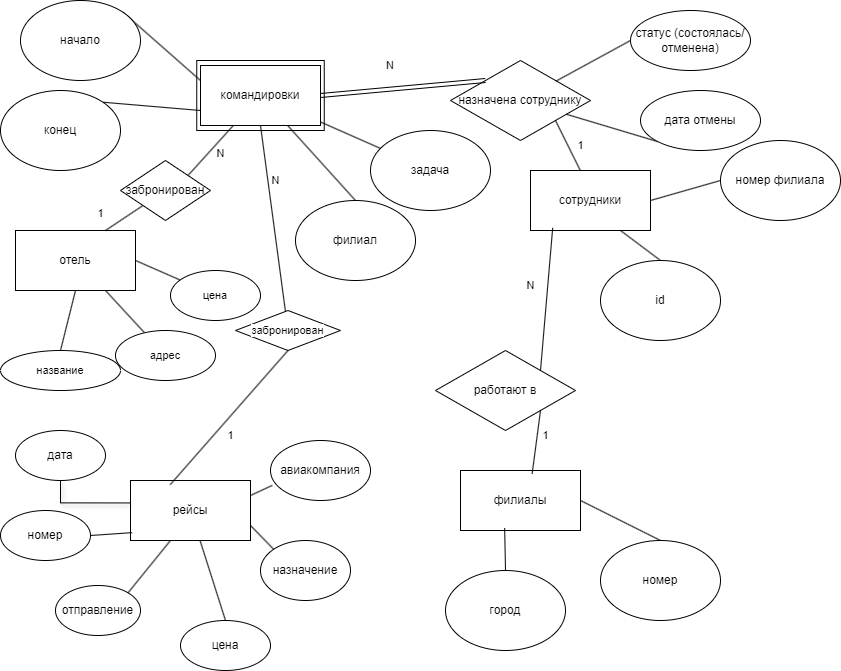

The diagram above was exported from draw.io. Its source (the exported page's mxGraphModel, read from the mxfile embedded in the PNG):
<mxGraphModel dx="1253" dy="679" grid="1" gridSize="10" guides="1" tooltips="1" connect="1" arrows="1" fold="1" page="1" pageScale="1" pageWidth="850" pageHeight="1100" math="0" shadow="0" extFonts="Permanent Marker^https://fonts.googleapis.com/css?family=Permanent+Marker">
  <root>
    <mxCell id="0" />
    <mxCell id="1" parent="0" />
    <mxCell id="IfQ3p1tAdeBQpid2T8AJ-67" value="" style="rounded=0;whiteSpace=wrap;html=1;fontFamily=Helvetica;fontSize=11;fontColor=default;labelBackgroundColor=default;" vertex="1" parent="1">
      <mxGeometry x="206.25" y="80" width="127.5" height="70" as="geometry" />
    </mxCell>
    <mxCell id="IfQ3p1tAdeBQpid2T8AJ-1" value="филиалы" style="rounded=0;whiteSpace=wrap;html=1;" vertex="1" parent="1">
      <mxGeometry x="470" y="490" width="120" height="60" as="geometry" />
    </mxCell>
    <mxCell id="IfQ3p1tAdeBQpid2T8AJ-54" value="" style="edgeStyle=none;shape=connector;rounded=0;orthogonalLoop=1;jettySize=auto;html=1;strokeColor=default;align=center;verticalAlign=middle;fontFamily=Helvetica;fontSize=11;fontColor=default;labelBackgroundColor=default;endArrow=none;endFill=0;" edge="1" parent="1" source="IfQ3p1tAdeBQpid2T8AJ-2" target="IfQ3p1tAdeBQpid2T8AJ-14">
      <mxGeometry relative="1" as="geometry" />
    </mxCell>
    <mxCell id="IfQ3p1tAdeBQpid2T8AJ-55" style="edgeStyle=none;shape=connector;rounded=0;orthogonalLoop=1;jettySize=auto;html=1;exitX=0.5;exitY=1;exitDx=0;exitDy=0;strokeColor=default;align=center;verticalAlign=middle;fontFamily=Helvetica;fontSize=11;fontColor=default;labelBackgroundColor=default;endArrow=none;endFill=0;" edge="1" parent="1" source="IfQ3p1tAdeBQpid2T8AJ-2" target="IfQ3p1tAdeBQpid2T8AJ-53">
      <mxGeometry relative="1" as="geometry" />
    </mxCell>
    <mxCell id="IfQ3p1tAdeBQpid2T8AJ-2" value="командировки" style="rounded=0;whiteSpace=wrap;html=1;" vertex="1" parent="1">
      <mxGeometry x="210" y="85" width="120" height="60" as="geometry" />
    </mxCell>
    <mxCell id="IfQ3p1tAdeBQpid2T8AJ-38" style="edgeStyle=none;shape=connector;rounded=0;orthogonalLoop=1;jettySize=auto;html=1;exitX=0.5;exitY=0;exitDx=0;exitDy=0;entryX=1;entryY=0.5;entryDx=0;entryDy=0;strokeColor=default;align=center;verticalAlign=middle;fontFamily=Helvetica;fontSize=11;fontColor=default;labelBackgroundColor=default;endArrow=none;endFill=0;" edge="1" parent="1" source="IfQ3p1tAdeBQpid2T8AJ-3" target="IfQ3p1tAdeBQpid2T8AJ-1">
      <mxGeometry relative="1" as="geometry" />
    </mxCell>
    <mxCell id="IfQ3p1tAdeBQpid2T8AJ-3" value="номер" style="ellipse;whiteSpace=wrap;html=1;" vertex="1" parent="1">
      <mxGeometry x="610" y="560" width="120" height="80" as="geometry" />
    </mxCell>
    <mxCell id="IfQ3p1tAdeBQpid2T8AJ-4" value="город" style="ellipse;whiteSpace=wrap;html=1;" vertex="1" parent="1">
      <mxGeometry x="455" y="590" width="120" height="80" as="geometry" />
    </mxCell>
    <mxCell id="IfQ3p1tAdeBQpid2T8AJ-5" value="сотрудники" style="rounded=0;whiteSpace=wrap;html=1;" vertex="1" parent="1">
      <mxGeometry x="540" y="190" width="120" height="60" as="geometry" />
    </mxCell>
    <mxCell id="IfQ3p1tAdeBQpid2T8AJ-41" style="edgeStyle=none;shape=connector;rounded=0;orthogonalLoop=1;jettySize=auto;html=1;exitX=0.5;exitY=0;exitDx=0;exitDy=0;entryX=0.75;entryY=1;entryDx=0;entryDy=0;strokeColor=default;align=center;verticalAlign=middle;fontFamily=Helvetica;fontSize=11;fontColor=default;labelBackgroundColor=default;endArrow=none;endFill=0;" edge="1" parent="1" source="IfQ3p1tAdeBQpid2T8AJ-6" target="IfQ3p1tAdeBQpid2T8AJ-5">
      <mxGeometry relative="1" as="geometry" />
    </mxCell>
    <mxCell id="IfQ3p1tAdeBQpid2T8AJ-6" value="id" style="ellipse;whiteSpace=wrap;html=1;" vertex="1" parent="1">
      <mxGeometry x="610" y="280" width="120" height="80" as="geometry" />
    </mxCell>
    <mxCell id="IfQ3p1tAdeBQpid2T8AJ-42" style="edgeStyle=none;shape=connector;rounded=0;orthogonalLoop=1;jettySize=auto;html=1;exitX=0;exitY=0.5;exitDx=0;exitDy=0;entryX=1;entryY=0.5;entryDx=0;entryDy=0;strokeColor=default;align=center;verticalAlign=middle;fontFamily=Helvetica;fontSize=11;fontColor=default;labelBackgroundColor=default;endArrow=none;endFill=0;" edge="1" parent="1" source="IfQ3p1tAdeBQpid2T8AJ-7" target="IfQ3p1tAdeBQpid2T8AJ-5">
      <mxGeometry relative="1" as="geometry" />
    </mxCell>
    <mxCell id="IfQ3p1tAdeBQpid2T8AJ-7" value="номер филиала" style="ellipse;whiteSpace=wrap;html=1;" vertex="1" parent="1">
      <mxGeometry x="730" y="160" width="120" height="80" as="geometry" />
    </mxCell>
    <mxCell id="IfQ3p1tAdeBQpid2T8AJ-8" value="работают в" style="rhombus;whiteSpace=wrap;html=1;" vertex="1" parent="1">
      <mxGeometry x="445" y="370" width="140" height="80" as="geometry" />
    </mxCell>
    <mxCell id="IfQ3p1tAdeBQpid2T8AJ-9" value="назначена сотруднику" style="rhombus;whiteSpace=wrap;html=1;strokeColor=default;" vertex="1" parent="1">
      <mxGeometry x="460" y="80" width="140" height="80" as="geometry" />
    </mxCell>
    <mxCell id="IfQ3p1tAdeBQpid2T8AJ-44" style="edgeStyle=none;shape=connector;rounded=0;orthogonalLoop=1;jettySize=auto;html=1;exitX=0;exitY=0.5;exitDx=0;exitDy=0;strokeColor=default;align=center;verticalAlign=middle;fontFamily=Helvetica;fontSize=11;fontColor=default;labelBackgroundColor=default;endArrow=none;endFill=0;" edge="1" parent="1" source="IfQ3p1tAdeBQpid2T8AJ-10" target="IfQ3p1tAdeBQpid2T8AJ-9">
      <mxGeometry relative="1" as="geometry" />
    </mxCell>
    <mxCell id="IfQ3p1tAdeBQpid2T8AJ-10" value="статус (состоялась/отменена)" style="ellipse;whiteSpace=wrap;html=1;" vertex="1" parent="1">
      <mxGeometry x="640" y="30" width="120" height="60" as="geometry" />
    </mxCell>
    <mxCell id="IfQ3p1tAdeBQpid2T8AJ-43" style="edgeStyle=none;shape=connector;rounded=0;orthogonalLoop=1;jettySize=auto;html=1;exitX=0;exitY=1;exitDx=0;exitDy=0;strokeColor=default;align=center;verticalAlign=middle;fontFamily=Helvetica;fontSize=11;fontColor=default;labelBackgroundColor=default;endArrow=none;endFill=0;" edge="1" parent="1" source="IfQ3p1tAdeBQpid2T8AJ-11" target="IfQ3p1tAdeBQpid2T8AJ-9">
      <mxGeometry relative="1" as="geometry" />
    </mxCell>
    <mxCell id="IfQ3p1tAdeBQpid2T8AJ-11" value="дата отмены" style="ellipse;whiteSpace=wrap;html=1;" vertex="1" parent="1">
      <mxGeometry x="650" y="110" width="120" height="60" as="geometry" />
    </mxCell>
    <mxCell id="IfQ3p1tAdeBQpid2T8AJ-47" style="edgeStyle=none;shape=connector;rounded=0;orthogonalLoop=1;jettySize=auto;html=1;exitX=1;exitY=0;exitDx=0;exitDy=0;entryX=0;entryY=0.25;entryDx=0;entryDy=0;strokeColor=default;align=center;verticalAlign=middle;fontFamily=Helvetica;fontSize=11;fontColor=default;labelBackgroundColor=default;endArrow=none;endFill=0;" edge="1" parent="1" source="IfQ3p1tAdeBQpid2T8AJ-12" target="IfQ3p1tAdeBQpid2T8AJ-2">
      <mxGeometry relative="1" as="geometry" />
    </mxCell>
    <mxCell id="IfQ3p1tAdeBQpid2T8AJ-12" value="начало" style="ellipse;whiteSpace=wrap;html=1;" vertex="1" parent="1">
      <mxGeometry x="30" y="20" width="120" height="80" as="geometry" />
    </mxCell>
    <mxCell id="IfQ3p1tAdeBQpid2T8AJ-48" style="edgeStyle=none;shape=connector;rounded=0;orthogonalLoop=1;jettySize=auto;html=1;exitX=1;exitY=0;exitDx=0;exitDy=0;entryX=0;entryY=0.75;entryDx=0;entryDy=0;strokeColor=default;align=center;verticalAlign=middle;fontFamily=Helvetica;fontSize=11;fontColor=default;labelBackgroundColor=default;endArrow=none;endFill=0;" edge="1" parent="1" source="IfQ3p1tAdeBQpid2T8AJ-13" target="IfQ3p1tAdeBQpid2T8AJ-2">
      <mxGeometry relative="1" as="geometry" />
    </mxCell>
    <mxCell id="IfQ3p1tAdeBQpid2T8AJ-13" value="конец" style="ellipse;whiteSpace=wrap;html=1;" vertex="1" parent="1">
      <mxGeometry x="10" y="110" width="120" height="80" as="geometry" />
    </mxCell>
    <mxCell id="IfQ3p1tAdeBQpid2T8AJ-14" value="задача" style="ellipse;whiteSpace=wrap;html=1;" vertex="1" parent="1">
      <mxGeometry x="380" y="150" width="120" height="80" as="geometry" />
    </mxCell>
    <mxCell id="IfQ3p1tAdeBQpid2T8AJ-58" style="edgeStyle=none;shape=connector;rounded=0;orthogonalLoop=1;jettySize=auto;html=1;exitX=0.5;exitY=0;exitDx=0;exitDy=0;strokeColor=default;align=center;verticalAlign=middle;fontFamily=Helvetica;fontSize=11;fontColor=default;labelBackgroundColor=default;endArrow=none;endFill=0;" edge="1" parent="1" source="IfQ3p1tAdeBQpid2T8AJ-16" target="IfQ3p1tAdeBQpid2T8AJ-2">
      <mxGeometry relative="1" as="geometry" />
    </mxCell>
    <mxCell id="IfQ3p1tAdeBQpid2T8AJ-16" value="филиал" style="ellipse;whiteSpace=wrap;html=1;" vertex="1" parent="1">
      <mxGeometry x="305" y="220" width="120" height="80" as="geometry" />
    </mxCell>
    <mxCell id="IfQ3p1tAdeBQpid2T8AJ-60" style="edgeStyle=none;shape=connector;rounded=0;orthogonalLoop=1;jettySize=auto;html=1;exitX=0.5;exitY=1;exitDx=0;exitDy=0;entryX=0.5;entryY=0;entryDx=0;entryDy=0;strokeColor=default;align=center;verticalAlign=middle;fontFamily=Helvetica;fontSize=11;fontColor=default;labelBackgroundColor=default;endArrow=none;endFill=0;" edge="1" parent="1" source="IfQ3p1tAdeBQpid2T8AJ-19" target="IfQ3p1tAdeBQpid2T8AJ-59">
      <mxGeometry relative="1" as="geometry" />
    </mxCell>
    <mxCell id="IfQ3p1tAdeBQpid2T8AJ-62" style="edgeStyle=none;shape=connector;rounded=0;orthogonalLoop=1;jettySize=auto;html=1;exitX=0.75;exitY=1;exitDx=0;exitDy=0;strokeColor=default;align=center;verticalAlign=middle;fontFamily=Helvetica;fontSize=11;fontColor=default;labelBackgroundColor=default;endArrow=none;endFill=0;" edge="1" parent="1" source="IfQ3p1tAdeBQpid2T8AJ-19" target="IfQ3p1tAdeBQpid2T8AJ-61">
      <mxGeometry relative="1" as="geometry" />
    </mxCell>
    <mxCell id="IfQ3p1tAdeBQpid2T8AJ-64" style="edgeStyle=none;shape=connector;rounded=0;orthogonalLoop=1;jettySize=auto;html=1;exitX=1;exitY=0.5;exitDx=0;exitDy=0;strokeColor=default;align=center;verticalAlign=middle;fontFamily=Helvetica;fontSize=11;fontColor=default;labelBackgroundColor=default;endArrow=none;endFill=0;" edge="1" parent="1" source="IfQ3p1tAdeBQpid2T8AJ-19" target="IfQ3p1tAdeBQpid2T8AJ-63">
      <mxGeometry relative="1" as="geometry" />
    </mxCell>
    <mxCell id="IfQ3p1tAdeBQpid2T8AJ-19" value="отель" style="rounded=0;whiteSpace=wrap;html=1;" vertex="1" parent="1">
      <mxGeometry x="25" y="250" width="120" height="60" as="geometry" />
    </mxCell>
    <mxCell id="IfQ3p1tAdeBQpid2T8AJ-49" style="edgeStyle=none;shape=connector;rounded=0;orthogonalLoop=1;jettySize=auto;html=1;exitX=1;exitY=0;exitDx=0;exitDy=0;strokeColor=default;align=center;verticalAlign=middle;fontFamily=Helvetica;fontSize=11;fontColor=default;labelBackgroundColor=default;endArrow=none;endFill=0;" edge="1" parent="1" source="IfQ3p1tAdeBQpid2T8AJ-20" target="IfQ3p1tAdeBQpid2T8AJ-2">
      <mxGeometry relative="1" as="geometry" />
    </mxCell>
    <mxCell id="IfQ3p1tAdeBQpid2T8AJ-50" style="edgeStyle=none;shape=connector;rounded=0;orthogonalLoop=1;jettySize=auto;html=1;exitX=0;exitY=1;exitDx=0;exitDy=0;entryX=0.75;entryY=0;entryDx=0;entryDy=0;strokeColor=default;align=center;verticalAlign=middle;fontFamily=Helvetica;fontSize=11;fontColor=default;labelBackgroundColor=default;endArrow=none;endFill=0;" edge="1" parent="1" source="IfQ3p1tAdeBQpid2T8AJ-20" target="IfQ3p1tAdeBQpid2T8AJ-19">
      <mxGeometry relative="1" as="geometry" />
    </mxCell>
    <mxCell id="IfQ3p1tAdeBQpid2T8AJ-20" value="забронирован" style="rhombus;whiteSpace=wrap;html=1;" vertex="1" parent="1">
      <mxGeometry x="130" y="180" width="90" height="60" as="geometry" />
    </mxCell>
    <mxCell id="IfQ3p1tAdeBQpid2T8AJ-21" value="рейсы" style="rounded=0;whiteSpace=wrap;html=1;" vertex="1" parent="1">
      <mxGeometry x="140" y="500" width="120" height="60" as="geometry" />
    </mxCell>
    <mxCell id="IfQ3p1tAdeBQpid2T8AJ-22" value="номер" style="ellipse;whiteSpace=wrap;html=1;" vertex="1" parent="1">
      <mxGeometry x="10" y="530" width="90" height="50" as="geometry" />
    </mxCell>
    <mxCell id="IfQ3p1tAdeBQpid2T8AJ-23" value="отправление" style="ellipse;whiteSpace=wrap;html=1;" vertex="1" parent="1">
      <mxGeometry x="65" y="605" width="85" height="50" as="geometry" />
    </mxCell>
    <mxCell id="IfQ3p1tAdeBQpid2T8AJ-35" style="edgeStyle=none;shape=connector;rounded=0;orthogonalLoop=1;jettySize=auto;html=1;exitX=0;exitY=0;exitDx=0;exitDy=0;entryX=1;entryY=0.75;entryDx=0;entryDy=0;strokeColor=default;align=center;verticalAlign=middle;fontFamily=Helvetica;fontSize=11;fontColor=default;labelBackgroundColor=default;endArrow=none;endFill=0;" edge="1" parent="1" source="IfQ3p1tAdeBQpid2T8AJ-24" target="IfQ3p1tAdeBQpid2T8AJ-21">
      <mxGeometry relative="1" as="geometry" />
    </mxCell>
    <mxCell id="IfQ3p1tAdeBQpid2T8AJ-24" value="назначение" style="ellipse;whiteSpace=wrap;html=1;" vertex="1" parent="1">
      <mxGeometry x="270" y="560" width="90" height="60" as="geometry" />
    </mxCell>
    <mxCell id="IfQ3p1tAdeBQpid2T8AJ-25" value="авиакомпания" style="ellipse;whiteSpace=wrap;html=1;" vertex="1" parent="1">
      <mxGeometry x="280" y="460" width="100" height="60" as="geometry" />
    </mxCell>
    <mxCell id="IfQ3p1tAdeBQpid2T8AJ-36" style="edgeStyle=none;shape=connector;rounded=0;orthogonalLoop=1;jettySize=auto;html=1;exitX=0.5;exitY=0;exitDx=0;exitDy=0;strokeColor=default;align=center;verticalAlign=middle;fontFamily=Helvetica;fontSize=11;fontColor=default;labelBackgroundColor=default;endArrow=none;endFill=0;" edge="1" parent="1" source="IfQ3p1tAdeBQpid2T8AJ-26" target="IfQ3p1tAdeBQpid2T8AJ-21">
      <mxGeometry relative="1" as="geometry" />
    </mxCell>
    <mxCell id="IfQ3p1tAdeBQpid2T8AJ-26" value="цена" style="ellipse;whiteSpace=wrap;html=1;" vertex="1" parent="1">
      <mxGeometry x="190" y="640" width="90" height="50" as="geometry" />
    </mxCell>
    <mxCell id="IfQ3p1tAdeBQpid2T8AJ-30" style="edgeStyle=orthogonalEdgeStyle;rounded=0;orthogonalLoop=1;jettySize=auto;html=1;exitX=0.5;exitY=1;exitDx=0;exitDy=0;shadow=1;endArrow=none;endFill=0;entryX=-0.006;entryY=0.374;entryDx=0;entryDy=0;entryPerimeter=0;" edge="1" parent="1" source="IfQ3p1tAdeBQpid2T8AJ-27" target="IfQ3p1tAdeBQpid2T8AJ-21">
      <mxGeometry relative="1" as="geometry">
        <mxPoint x="130" y="520" as="targetPoint" />
      </mxGeometry>
    </mxCell>
    <mxCell id="IfQ3p1tAdeBQpid2T8AJ-27" value="дата" style="ellipse;whiteSpace=wrap;html=1;" vertex="1" parent="1">
      <mxGeometry x="25" y="450" width="90" height="50" as="geometry" />
    </mxCell>
    <mxCell id="IfQ3p1tAdeBQpid2T8AJ-31" style="rounded=0;orthogonalLoop=1;jettySize=auto;html=1;exitX=1;exitY=0.5;exitDx=0;exitDy=0;entryX=0.013;entryY=0.869;entryDx=0;entryDy=0;entryPerimeter=0;endArrow=none;endFill=0;" edge="1" parent="1" source="IfQ3p1tAdeBQpid2T8AJ-22" target="IfQ3p1tAdeBQpid2T8AJ-21">
      <mxGeometry relative="1" as="geometry" />
    </mxCell>
    <mxCell id="IfQ3p1tAdeBQpid2T8AJ-32" style="shape=connector;rounded=0;orthogonalLoop=1;jettySize=auto;html=1;exitX=1;exitY=0;exitDx=0;exitDy=0;entryX=0.333;entryY=1;entryDx=0;entryDy=0;entryPerimeter=0;strokeColor=default;align=center;verticalAlign=middle;fontFamily=Helvetica;fontSize=11;fontColor=default;labelBackgroundColor=default;endArrow=none;endFill=0;" edge="1" parent="1" source="IfQ3p1tAdeBQpid2T8AJ-23" target="IfQ3p1tAdeBQpid2T8AJ-21">
      <mxGeometry relative="1" as="geometry" />
    </mxCell>
    <mxCell id="IfQ3p1tAdeBQpid2T8AJ-34" style="edgeStyle=none;shape=connector;rounded=0;orthogonalLoop=1;jettySize=auto;html=1;exitX=1;exitY=0.25;exitDx=0;exitDy=0;entryX=0.018;entryY=0.748;entryDx=0;entryDy=0;entryPerimeter=0;strokeColor=default;align=center;verticalAlign=middle;fontFamily=Helvetica;fontSize=11;fontColor=default;labelBackgroundColor=default;endArrow=none;endFill=0;" edge="1" parent="1" source="IfQ3p1tAdeBQpid2T8AJ-21" target="IfQ3p1tAdeBQpid2T8AJ-25">
      <mxGeometry relative="1" as="geometry" />
    </mxCell>
    <mxCell id="IfQ3p1tAdeBQpid2T8AJ-37" style="edgeStyle=none;shape=connector;rounded=0;orthogonalLoop=1;jettySize=auto;html=1;exitX=0.5;exitY=0;exitDx=0;exitDy=0;entryX=0.368;entryY=0.96;entryDx=0;entryDy=0;entryPerimeter=0;strokeColor=default;align=center;verticalAlign=middle;fontFamily=Helvetica;fontSize=11;fontColor=default;labelBackgroundColor=default;endArrow=none;endFill=0;" edge="1" parent="1" source="IfQ3p1tAdeBQpid2T8AJ-4" target="IfQ3p1tAdeBQpid2T8AJ-1">
      <mxGeometry relative="1" as="geometry" />
    </mxCell>
    <mxCell id="IfQ3p1tAdeBQpid2T8AJ-39" style="edgeStyle=none;shape=connector;rounded=0;orthogonalLoop=1;jettySize=auto;html=1;exitX=1;exitY=0;exitDx=0;exitDy=0;entryX=0.185;entryY=0.956;entryDx=0;entryDy=0;entryPerimeter=0;strokeColor=default;align=center;verticalAlign=middle;fontFamily=Helvetica;fontSize=11;fontColor=default;labelBackgroundColor=default;endArrow=none;endFill=0;" edge="1" parent="1" source="IfQ3p1tAdeBQpid2T8AJ-8" target="IfQ3p1tAdeBQpid2T8AJ-5">
      <mxGeometry relative="1" as="geometry" />
    </mxCell>
    <mxCell id="IfQ3p1tAdeBQpid2T8AJ-40" style="edgeStyle=none;shape=connector;rounded=0;orthogonalLoop=1;jettySize=auto;html=1;exitX=1;exitY=1;exitDx=0;exitDy=0;entryX=0.597;entryY=0.058;entryDx=0;entryDy=0;entryPerimeter=0;strokeColor=default;align=center;verticalAlign=middle;fontFamily=Helvetica;fontSize=11;fontColor=default;labelBackgroundColor=default;endArrow=none;endFill=0;" edge="1" parent="1" source="IfQ3p1tAdeBQpid2T8AJ-8" target="IfQ3p1tAdeBQpid2T8AJ-1">
      <mxGeometry relative="1" as="geometry" />
    </mxCell>
    <mxCell id="IfQ3p1tAdeBQpid2T8AJ-45" style="edgeStyle=none;shape=connector;rounded=0;orthogonalLoop=1;jettySize=auto;html=1;exitX=1;exitY=1;exitDx=0;exitDy=0;entryX=0.413;entryY=-0.009;entryDx=0;entryDy=0;entryPerimeter=0;strokeColor=default;align=center;verticalAlign=middle;fontFamily=Helvetica;fontSize=11;fontColor=default;labelBackgroundColor=default;endArrow=none;endFill=0;" edge="1" parent="1" source="IfQ3p1tAdeBQpid2T8AJ-9" target="IfQ3p1tAdeBQpid2T8AJ-5">
      <mxGeometry relative="1" as="geometry" />
    </mxCell>
    <mxCell id="IfQ3p1tAdeBQpid2T8AJ-46" style="edgeStyle=none;shape=link;rounded=0;orthogonalLoop=1;jettySize=auto;html=1;exitX=0;exitY=0;exitDx=0;exitDy=0;entryX=1;entryY=0.5;entryDx=0;entryDy=0;strokeColor=default;align=center;verticalAlign=middle;fontFamily=Helvetica;fontSize=11;fontColor=default;labelBackgroundColor=default;endArrow=none;endFill=0;" edge="1" parent="1" source="IfQ3p1tAdeBQpid2T8AJ-9" target="IfQ3p1tAdeBQpid2T8AJ-2">
      <mxGeometry relative="1" as="geometry" />
    </mxCell>
    <mxCell id="IfQ3p1tAdeBQpid2T8AJ-53" value="забронирован" style="rhombus;whiteSpace=wrap;html=1;fontFamily=Helvetica;fontSize=11;fontColor=default;labelBackgroundColor=default;" vertex="1" parent="1">
      <mxGeometry x="245" y="330" width="105" height="40" as="geometry" />
    </mxCell>
    <mxCell id="IfQ3p1tAdeBQpid2T8AJ-56" style="edgeStyle=none;shape=connector;rounded=0;orthogonalLoop=1;jettySize=auto;html=1;exitX=0.5;exitY=1;exitDx=0;exitDy=0;entryX=0.331;entryY=0.069;entryDx=0;entryDy=0;entryPerimeter=0;strokeColor=default;align=center;verticalAlign=middle;fontFamily=Helvetica;fontSize=11;fontColor=default;labelBackgroundColor=default;endArrow=none;endFill=0;" edge="1" parent="1" source="IfQ3p1tAdeBQpid2T8AJ-53" target="IfQ3p1tAdeBQpid2T8AJ-21">
      <mxGeometry relative="1" as="geometry" />
    </mxCell>
    <mxCell id="IfQ3p1tAdeBQpid2T8AJ-59" value="название" style="ellipse;whiteSpace=wrap;html=1;fontFamily=Helvetica;fontSize=11;fontColor=default;labelBackgroundColor=default;" vertex="1" parent="1">
      <mxGeometry x="10" y="370" width="120" height="40" as="geometry" />
    </mxCell>
    <mxCell id="IfQ3p1tAdeBQpid2T8AJ-61" value="адрес" style="ellipse;whiteSpace=wrap;html=1;fontFamily=Helvetica;fontSize=11;fontColor=default;labelBackgroundColor=default;" vertex="1" parent="1">
      <mxGeometry x="125" y="350" width="100" height="50" as="geometry" />
    </mxCell>
    <mxCell id="IfQ3p1tAdeBQpid2T8AJ-63" value="цена" style="ellipse;whiteSpace=wrap;html=1;fontFamily=Helvetica;fontSize=11;fontColor=default;labelBackgroundColor=default;" vertex="1" parent="1">
      <mxGeometry x="180" y="290" width="90" height="50" as="geometry" />
    </mxCell>
    <mxCell id="IfQ3p1tAdeBQpid2T8AJ-68" value="N" style="text;html=1;align=center;verticalAlign=middle;whiteSpace=wrap;rounded=0;fontFamily=Helvetica;fontSize=11;fontColor=default;labelBackgroundColor=default;" vertex="1" parent="1">
      <mxGeometry x="370" y="70" width="60" height="30" as="geometry" />
    </mxCell>
    <mxCell id="IfQ3p1tAdeBQpid2T8AJ-69" value="1" style="text;html=1;align=center;verticalAlign=middle;resizable=0;points=[];autosize=1;strokeColor=none;fillColor=none;fontFamily=Helvetica;fontSize=11;fontColor=default;labelBackgroundColor=default;" vertex="1" parent="1">
      <mxGeometry x="575" y="150" width="30" height="30" as="geometry" />
    </mxCell>
    <mxCell id="IfQ3p1tAdeBQpid2T8AJ-70" value="N" style="text;html=1;align=center;verticalAlign=middle;resizable=0;points=[];autosize=1;strokeColor=none;fillColor=none;fontFamily=Helvetica;fontSize=11;fontColor=default;labelBackgroundColor=default;" vertex="1" parent="1">
      <mxGeometry x="525" y="290" width="30" height="30" as="geometry" />
    </mxCell>
    <mxCell id="IfQ3p1tAdeBQpid2T8AJ-71" value="1" style="text;html=1;align=center;verticalAlign=middle;resizable=0;points=[];autosize=1;strokeColor=none;fillColor=none;fontFamily=Helvetica;fontSize=11;fontColor=default;labelBackgroundColor=default;" vertex="1" parent="1">
      <mxGeometry x="540" y="440" width="30" height="30" as="geometry" />
    </mxCell>
    <mxCell id="IfQ3p1tAdeBQpid2T8AJ-72" value="N" style="text;html=1;align=center;verticalAlign=middle;resizable=0;points=[];autosize=1;strokeColor=none;fillColor=none;fontFamily=Helvetica;fontSize=11;fontColor=default;labelBackgroundColor=default;" vertex="1" parent="1">
      <mxGeometry x="270" y="185" width="30" height="30" as="geometry" />
    </mxCell>
    <mxCell id="IfQ3p1tAdeBQpid2T8AJ-73" value="1" style="text;html=1;align=center;verticalAlign=middle;resizable=0;points=[];autosize=1;strokeColor=none;fillColor=none;fontFamily=Helvetica;fontSize=11;fontColor=default;labelBackgroundColor=default;" vertex="1" parent="1">
      <mxGeometry x="225" y="440" width="30" height="30" as="geometry" />
    </mxCell>
    <mxCell id="IfQ3p1tAdeBQpid2T8AJ-74" value="N" style="text;html=1;align=center;verticalAlign=middle;resizable=0;points=[];autosize=1;strokeColor=none;fillColor=none;fontFamily=Helvetica;fontSize=11;fontColor=default;labelBackgroundColor=default;" vertex="1" parent="1">
      <mxGeometry x="215" y="158" width="30" height="30" as="geometry" />
    </mxCell>
    <mxCell id="IfQ3p1tAdeBQpid2T8AJ-75" value="1" style="text;html=1;align=center;verticalAlign=middle;resizable=0;points=[];autosize=1;strokeColor=none;fillColor=none;fontFamily=Helvetica;fontSize=11;fontColor=default;labelBackgroundColor=default;" vertex="1" parent="1">
      <mxGeometry x="95" y="218" width="30" height="30" as="geometry" />
    </mxCell>
  </root>
</mxGraphModel>